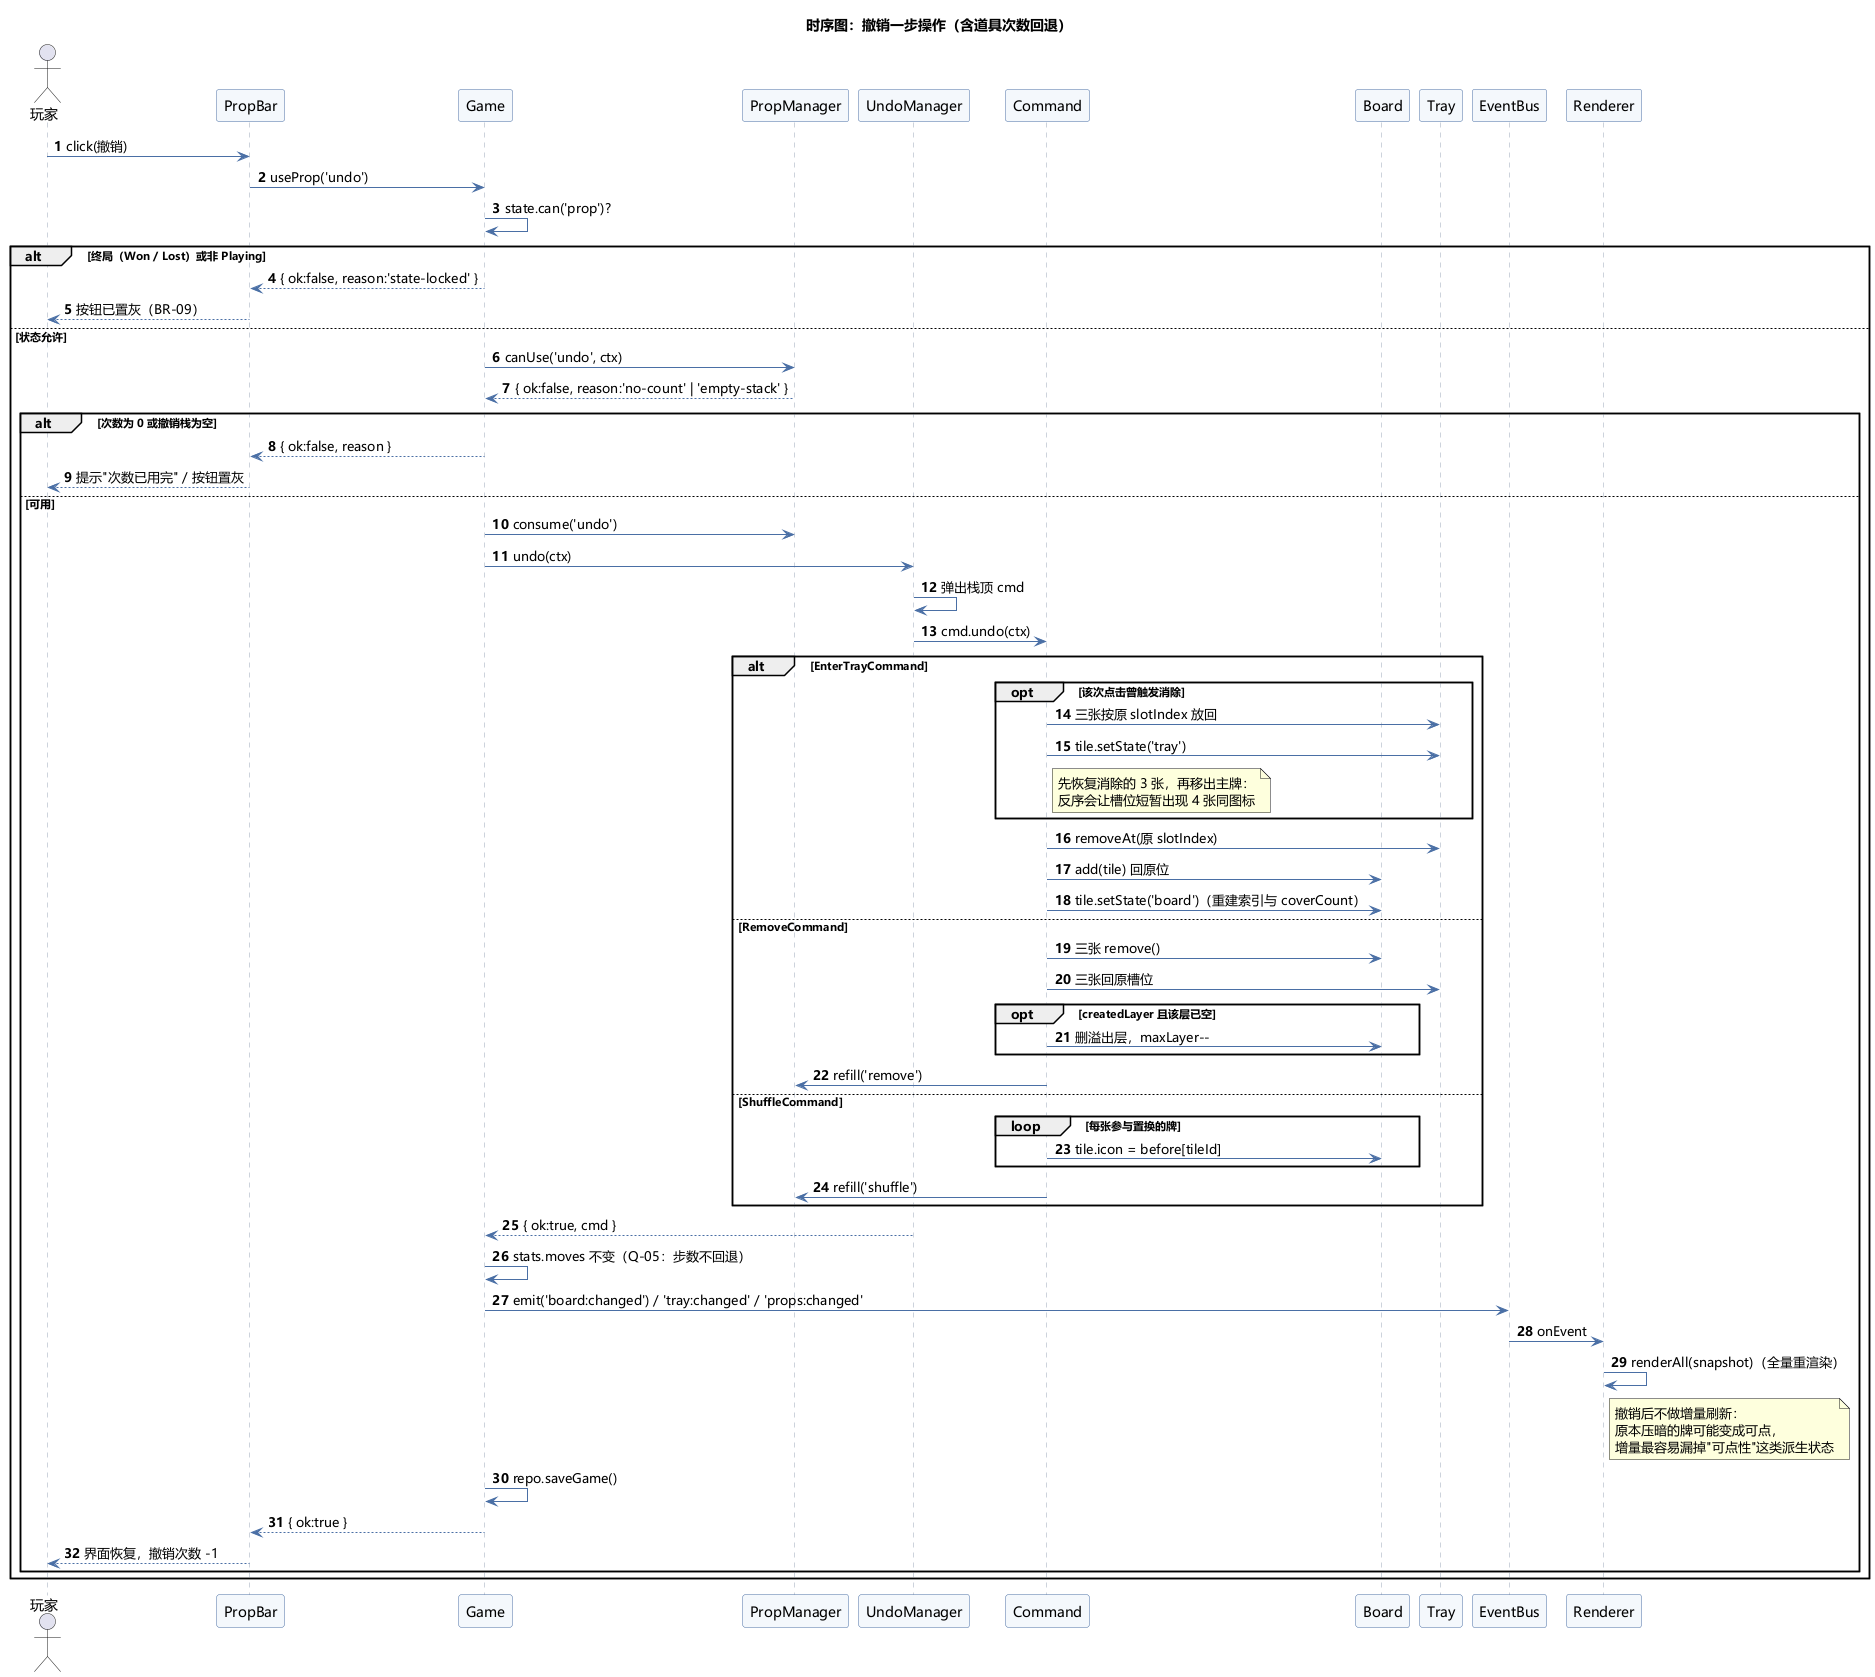

The diagram above was rendered by PlantUML. Its source (embedded in the PNG):
@startuml
!pragma layout dot
' 奶了个奶 —— 时序图：撤销一步（含道具回退）
' 依据：docs/04-系统设计.md §6.2

title 时序图：撤销一步操作（含道具次数回退）

skinparam shadowing false
skinparam defaultFontName "Microsoft YaHei"
skinparam sequence {
  ArrowColor #4A6FA5
  LifeLineBorderColor #9AA7B8
  ParticipantBorderColor #4A6FA5
  ParticipantBackgroundColor #F4F8FC
  FontSize 12
}
autonumber

actor "玩家" as P
participant "PropBar" as PB
participant "Game" as G
participant "PropManager" as PM
participant "UndoManager" as U
participant "Command" as C
participant "Board" as B
participant "Tray" as T
participant "EventBus" as EB
participant "Renderer" as R

P -> PB : click(撤销)
PB -> G : useProp('undo')

G -> G : state.can('prop')?
alt 终局（Won / Lost）或非 Playing
  G --> PB : { ok:false, reason:'state-locked' }
  PB --> P : 按钮已置灰（BR-09）
else 状态允许
  G -> PM : canUse('undo', ctx)
  PM --> G : { ok:false, reason:'no-count' | 'empty-stack' }
  alt 次数为 0 或撤销栈为空
    G --> PB : { ok:false, reason }
    PB --> P : 提示"次数已用完" / 按钮置灰
  else 可用
    G -> PM : consume('undo')
    G -> U : undo(ctx)
    U -> U : 弹出栈顶 cmd
    U -> C : cmd.undo(ctx)

    alt EnterTrayCommand
      opt 该次点击曾触发消除
        C -> T : 三张按原 slotIndex 放回
        C -> T : tile.setState('tray')
        note right of C
          先恢复消除的 3 张，再移出主牌：
          反序会让槽位短暂出现 4 张同图标
        end note
      end
      C -> T : removeAt(原 slotIndex)
      C -> B : add(tile) 回原位
      C -> B : tile.setState('board')（重建索引与 coverCount）
    else RemoveCommand
      C -> B : 三张 remove()
      C -> T : 三张回原槽位
      opt createdLayer 且该层已空
        C -> B : 删溢出层，maxLayer--
      end
      C -> PM : refill('remove')
    else ShuffleCommand
      loop 每张参与置换的牌
        C -> B : tile.icon = before[tileId]
      end
      C -> PM : refill('shuffle')
    end

    U --> G : { ok:true, cmd }
    G -> G : stats.moves 不变（Q-05：步数不回退）
    G -> EB : emit('board:changed') / 'tray:changed' / 'props:changed'
    EB -> R : onEvent
    R -> R : renderAll(snapshot)（全量重渲染）
    note right of R
      撤销后不做增量刷新：
      原本压暗的牌可能变成可点，
      增量最容易漏掉"可点性"这类派生状态
    end note
    G -> G : repo.saveGame()
    G --> PB : { ok:true }
    PB --> P : 界面恢复，撤销次数 -1
  end
end

@enduml